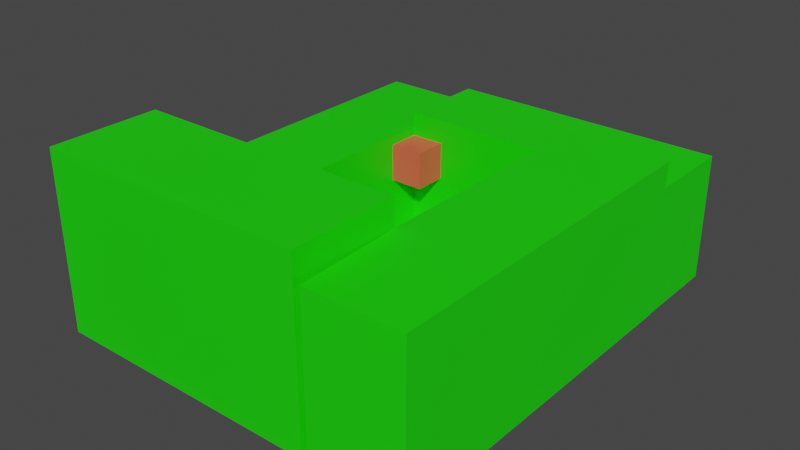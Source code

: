 # Source: testing-field.blend  (saved by Blender 3.1.7; exported with 4.5.12 LTS)
import bpy
from mathutils import Matrix  # noqa: F401  (used for matrix-valued properties, if any)

bpy.ops.wm.read_factory_settings(use_empty=True)
scene = bpy.context.scene
scene.name = 'Scene'

# ---- collections
col_collection = bpy.data.collections.new('Collection'); scene.collection.children.link(col_collection)

# ---- materials (node trees are filled in below, after node groups)
mat_material_001 = bpy.data.materials.new('Material.001')
mat_material_001.use_transparent_shadow = False
mat_material_002 = bpy.data.materials.new('Material.002')
mat_material_002.use_transparent_shadow = False
mat_material_003 = bpy.data.materials.new('Material.003')
mat_material_003.use_transparent_shadow = False
mat_material_004 = bpy.data.materials.new('Material.004')
mat_material_004.use_transparent_shadow = False
mat_material_005 = bpy.data.materials.new('Material.005')
mat_material_005.use_transparent_shadow = False
mat_material_006 = bpy.data.materials.new('Material.006')
mat_material_006.use_transparent_shadow = False

# ---- material node trees
mat_material_001.use_nodes = True; mat_material_001.node_tree.nodes.clear()
_N = mat_material_001.node_tree.nodes; _L = mat_material_001.node_tree.links
n0 = _N.new('ShaderNodeBsdfPrincipled'); n0.name = 'Principled BSDF'; n0.location = (10, 300)
n0.distribution = 'GGX'
n0.subsurface_method = 'RANDOM_WALK_SKIN'
n0.inputs[0].default_value = (0.00972, 0.8, 0.0, 1.0)
n0.inputs[3].default_value = 1.45
n0.inputs[27].default_value = (0.0, 0.0, 0.0, 1.0)
n0.inputs[28].default_value = 1.0
n1 = _N.new('ShaderNodeOutputMaterial'); n1.name = 'Material Output'; n1.location = (300, 300)
_L.new(n0.outputs[0], n1.inputs[0])
n1.is_active_output = True
mat_material_002.use_nodes = True; mat_material_002.node_tree.nodes.clear()
_N = mat_material_002.node_tree.nodes; _L = mat_material_002.node_tree.links
n0 = _N.new('ShaderNodeBsdfPrincipled'); n0.name = 'Principled BSDF'; n0.location = (10, 300)
n0.distribution = 'GGX'
n0.subsurface_method = 'RANDOM_WALK_SKIN'
n0.inputs[0].default_value = (0.8, 0.09921, 0.06724, 1.0)
n0.inputs[3].default_value = 1.45
n0.inputs[27].default_value = (0.0, 0.0, 0.0, 1.0)
n0.inputs[28].default_value = 1.0
n1 = _N.new('ShaderNodeOutputMaterial'); n1.name = 'Material Output'; n1.location = (300, 300)
_L.new(n0.outputs[0], n1.inputs[0])
n1.is_active_output = True
mat_material_003.use_nodes = True; mat_material_003.node_tree.nodes.clear()
_N = mat_material_003.node_tree.nodes; _L = mat_material_003.node_tree.links
n0 = _N.new('ShaderNodeBsdfPrincipled'); n0.name = 'Principled BSDF'; n0.location = (10, 300)
n0.distribution = 'GGX'
n0.subsurface_method = 'RANDOM_WALK_SKIN'
n0.inputs[0].default_value = (0.7157, 0.8, 0.05244, 1.0)
n0.inputs[3].default_value = 1.45
n0.inputs[27].default_value = (0.0, 0.0, 0.0, 1.0)
n0.inputs[28].default_value = 1.0
n1 = _N.new('ShaderNodeOutputMaterial'); n1.name = 'Material Output'; n1.location = (300, 300)
_L.new(n0.outputs[0], n1.inputs[0])
n1.is_active_output = True
mat_material_004.use_nodes = True; mat_material_004.node_tree.nodes.clear()
_N = mat_material_004.node_tree.nodes; _L = mat_material_004.node_tree.links
n0 = _N.new('ShaderNodeBsdfPrincipled'); n0.name = 'Principled BSDF'; n0.location = (10, 300)
n0.distribution = 'GGX'
n0.subsurface_method = 'RANDOM_WALK_SKIN'
n0.inputs[0].default_value = (0.05712, 0.8, 0.0801, 1.0)
n0.inputs[3].default_value = 1.45
n0.inputs[27].default_value = (0.0, 0.0, 0.0, 1.0)
n0.inputs[28].default_value = 1.0
n1 = _N.new('ShaderNodeOutputMaterial'); n1.name = 'Material Output'; n1.location = (300, 300)
_L.new(n0.outputs[0], n1.inputs[0])
n1.is_active_output = True
mat_material_005.use_nodes = True; mat_material_005.node_tree.nodes.clear()
_N = mat_material_005.node_tree.nodes; _L = mat_material_005.node_tree.links
n0 = _N.new('ShaderNodeBsdfPrincipled'); n0.name = 'Principled BSDF'; n0.location = (10, 300)
n0.distribution = 'GGX'
n0.subsurface_method = 'RANDOM_WALK_SKIN'
n0.inputs[0].default_value = (0.05346, 0.02959, 0.8, 1.0)
n0.inputs[3].default_value = 1.45
n0.inputs[27].default_value = (0.0, 0.0, 0.0, 1.0)
n0.inputs[28].default_value = 1.0
n1 = _N.new('ShaderNodeOutputMaterial'); n1.name = 'Material Output'; n1.location = (300, 300)
_L.new(n0.outputs[0], n1.inputs[0])
n1.is_active_output = True
mat_material_006.use_nodes = True; mat_material_006.node_tree.nodes.clear()
_N = mat_material_006.node_tree.nodes; _L = mat_material_006.node_tree.links
n0 = _N.new('ShaderNodeBsdfPrincipled'); n0.name = 'Principled BSDF'; n0.location = (10, 300)
n0.distribution = 'GGX'
n0.subsurface_method = 'RANDOM_WALK_SKIN'
n0.inputs[0].default_value = (0.8, 0.06796, 0.5569, 1.0)
n0.inputs[3].default_value = 1.45
n0.inputs[27].default_value = (0.0, 0.0, 0.0, 1.0)
n0.inputs[28].default_value = 1.0
n1 = _N.new('ShaderNodeOutputMaterial'); n1.name = 'Material Output'; n1.location = (300, 300)
_L.new(n0.outputs[0], n1.inputs[0])
n1.is_active_output = True

# ---- world
world_world = bpy.data.worlds.new('World'); scene.world = world_world
world_world.use_nodes = True; world_world.node_tree.nodes.clear()
_N = world_world.node_tree.nodes; _L = world_world.node_tree.links
n0 = _N.new('ShaderNodeOutputWorld'); n0.name = 'World Output'; n0.location = (300, 300)
n1 = _N.new('ShaderNodeBackground'); n1.name = 'Background'; n1.location = (10, 300)
n1.inputs[0].default_value = (0.05088, 0.05088, 0.05088, 1.0)
_L.new(n1.outputs[0], n0.inputs[0])
n0.is_active_output = True
world_world.color = (0.05088, 0.05088, 0.05088)
world_world.use_sun_shadow = False
world_world.sun_shadow_jitter_overblur = 0.0

# ---- meshes
me_cube = bpy.data.meshes.new('Cube')
me_cube.from_pydata([(4.989, 6.089, -0.8594), (4.989, 6.089, -1.0), (4.989, -6.683, -0.8594), (4.989, -6.683, -1.0), (-4.405, 10.8, -0.8594), (-4.405, 6.089, -1.0), (-4.405, -6.683, -0.8594), (-4.405, -6.683, -1.0), (4.989, 6.089, -1.0), (-4.405, 6.089, -1.0), (10.22, 6.089, -0.8594), (-4.405, -6.683, -1.0), (-4.405, -6.683, -0.8594), (4.989, -6.683, -0.8594), (4.989, -6.683, -1.0), (-4.405, 6.089, -0.8594), (4.989, 6.357, -1.0), (-4.405, 6.357, -1.0), (10.22, 10.85, -0.8594), (-4.405, -6.683, -1.0), (-9.532, -6.683, -0.8594), (4.989, -6.683, -0.8594), (4.989, -6.683, -1.0), (-4.405, 10.85, -0.8594), (-4.716, 6.089, -1.0), (-4.716, -6.683, -1.0), (-9.572, -6.683, -0.8594), (-9.572, 10.8, -0.8594), (-4.716, 6.089, -0.8594), (-4.716, 6.089, -1.0), (-4.716, 6.357, -0.8594), (-4.716, 6.357, -1.0), (-4.405, -6.918, -1.0), (-4.405, -6.918, -0.8594), (-4.716, -6.918, -1.0), (-4.405, -6.918, -1.0), (-9.532, -12.41, -0.8594), (4.989, -12.41, -0.8594), (4.989, -6.918, -1.0), (-4.716, -6.918, -0.8594), (5.252, 6.089, -0.8594), (5.252, 6.089, -1.0), (5.252, -12.33, -0.8594), (5.252, -6.683, -1.0), (5.252, 6.089, -0.8594), (5.252, 6.089, -1.0), (5.252, 6.357, -0.8594), (5.252, 6.357, -1.0), (5.252, -6.683, -0.8594), (5.252, -6.683, -1.0), (5.252, -6.918, -0.8594), (5.252, -6.918, -1.0), (4.989, 6.089, 7.115), (4.989, -6.683, 7.115), (-4.405, -6.683, 5.034), (-4.405, 10.8, 5.034), (-4.405, 6.089, 5.787), (10.22, 6.089, 5.787), (4.989, -6.683, 8.498), (-9.532, -6.683, 8.498), (-4.405, 10.85, 5.787), (10.22, 10.85, 5.787), (-9.572, -6.683, 5.034), (-9.572, 10.8, 5.034), (4.989, -12.41, 8.498), (-9.532, -12.41, 8.498), (5.252, 6.089, 7.115), (5.252, -12.33, 7.115), (3.12, 4.148, -1.708), (3.12, 4.148, 0.2924), (3.12, 6.148, -1.708), (3.12, 6.148, 0.2924), (5.12, 4.148, -1.708), (5.12, 4.148, 0.2924), (5.12, 6.148, -1.708), (5.12, 6.148, 0.2924), (3.839, -0.5915, -0.4356), (3.839, -0.5915, 1.564), (3.839, 1.408, -0.4356), (3.839, 1.408, 1.564), (5.839, -0.5915, -0.4356), (5.839, -0.5915, 1.564), (5.839, 1.408, -0.4356), (5.839, 1.408, 1.564), (4.151, -4.839, 0.5109), (4.151, -4.839, 2.511), (4.151, -2.839, 0.5109), (4.151, -2.839, 2.511), (6.151, -4.839, 0.5109), (6.151, -4.839, 2.511), (6.151, -2.839, 0.5109), (6.151, -2.839, 2.511), (0.4658, -6.888, 1.477), (0.4658, -6.888, 3.477), (0.4658, -4.888, 1.477), (0.4658, -4.888, 3.477), (2.466, -6.888, 1.477), (2.466, -6.888, 3.477), (2.466, -4.888, 1.477), (2.466, -4.888, 3.477), (-4.579, 4.318, 2.529), (-4.579, 4.318, 4.529), (-4.579, 6.318, 2.529), (-4.579, 6.318, 4.529), (-2.579, 4.318, 2.529), (-2.579, 4.318, 4.529), (-2.579, 6.318, 2.529), (-2.579, 6.318, 4.529), (10.25, 6.089, -0.8594), (10.25, -12.33, -0.8594), (10.25, 6.089, 7.115), (10.25, -12.33, 7.115)], [], [(0, 4, 6, 2), (7, 3, 14, 11), (15, 23, 30, 28), (5, 1, 3, 7), (1, 0, 40, 41), (4, 0, 10, 15), (6, 4, 55, 54), (11, 14, 22, 19), (2, 6, 12, 13), (3, 2, 13, 14), (0, 1, 8, 10), (5, 7, 25, 24), (6, 7, 11, 12), (1, 5, 9, 8), (23, 15, 56, 60), (17, 23, 18, 16), (12, 11, 19, 20), (8, 9, 17, 16), (2, 42, 67, 53), (13, 12, 20, 21), (14, 13, 21, 22), (16, 18, 46, 47), (25, 26, 27, 24), (29, 28, 30, 31), (24, 27, 28, 29), (9, 5, 24, 29), (6, 26, 39, 33), (23, 17, 31, 30), (4, 15, 28, 27), (17, 9, 29, 31), (38, 37, 36, 35), (32, 33, 39, 34), (37, 38, 51, 50), (25, 7, 32, 34), (7, 6, 33, 32), (26, 25, 34, 39), (19, 22, 38, 35), (20, 19, 35, 36), (41, 40, 42, 43), (44, 45, 47, 46), (49, 48, 50, 51), (10, 8, 45, 44), (21, 37, 50, 48), (8, 16, 47, 45), (0, 2, 53, 52), (22, 21, 48, 49), (38, 22, 49, 51), (2, 3, 43, 42), (3, 1, 41, 43), (18, 10, 44, 46), (54, 55, 63, 62), (58, 59, 65, 64), (56, 57, 61, 60), (52, 53, 67, 66), (4, 27, 63, 55), (27, 26, 62, 63), (40, 0, 52, 66), (26, 6, 54, 62), (21, 20, 59, 58), (20, 36, 65, 59), (66, 67, 111, 110), (15, 10, 57, 56), (37, 21, 58, 64), (36, 37, 64, 65), (10, 18, 61, 57), (18, 23, 60, 61), (68, 69, 71, 70), (70, 71, 75, 74), (74, 75, 73, 72), (72, 73, 69, 68), (70, 74, 72, 68), (75, 71, 69, 73), (76, 77, 79, 78), (78, 79, 83, 82), (82, 83, 81, 80), (80, 81, 77, 76), (78, 82, 80, 76), (83, 79, 77, 81), (84, 85, 87, 86), (86, 87, 91, 90), (90, 91, 89, 88), (88, 89, 85, 84), (86, 90, 88, 84), (91, 87, 85, 89), (92, 93, 95, 94), (94, 95, 99, 98), (98, 99, 97, 96), (96, 97, 93, 92), (94, 98, 96, 92), (99, 95, 93, 97), (100, 101, 103, 102), (102, 103, 107, 106), (106, 107, 105, 104), (104, 105, 101, 100), (102, 106, 104, 100), (107, 103, 101, 105), (109, 108, 110, 111), (42, 40, 108, 109), (67, 42, 109, 111), (40, 66, 110, 108)])
me_cube.polygons.foreach_set('material_index', [0, 0, 0, 0, 0, 0, 0, 0, 0, 0, 0, 0, 0, 0, 0, 0, 0, 0, 0, 0, 0, 0, 0, 0, 0, 0, 0, 0, 0, 0, 0, 0, 0, 0, 0, 0, 0, 0, 0, 0, 0, 0, 0, 0, 0, 0, 0, 0, 0, 0, 0, 0, 0, 0, 0, 0, 0, 0, 0, 0, 0, 0, 0, 0, 0, 0, 5, 0, 0, 5, 0, 5, 4, 4, 0, 4, 0, 4, 3, 3, 0, 3, 3, 3, 2, 2, 2, 0, 2, 2, 0, 0, 1, 1, 1, 1, 0, 0, 0, 0])
_uv = me_cube.uv_layers.new(name='UVMap')
_uv.uv.foreach_set('vector', [0.625, 0.5, 0.875, 0.5, 0.875, 0.75, 0.625, 0.75, 0.125, 0.75, 0.375, 0.75, 0.375, 0.75, 0.125, 0.75, 0.875, 0.5, 0.875, 0.5, 0.875, 0.5, 0.875, 0.5, 0.125, 0.5, 0.375, 0.5, 0.375, 0.75, 0.125, 0.75, 0.375, 0.5, 0.625, 0.5, 0.625, 0.5, 0.375, 0.5, 0.875, 0.5, 0.625, 0.5, 0.625, 0.5, 0.875, 0.5, 0.875, 0.75, 0.875, 0.5, 0.875, 0.5, 0.875, 0.75, 0.125, 0.75, 0.375, 0.75, 0.375, 0.75, 0.125, 0.75, 0.625, 0.75, 0.875, 0.75, 0.875, 0.75, 0.625, 0.75, 0.375, 0.75, 0.625, 0.75, 0.625, 0.75, 0.375, 0.75, 0.625, 0.5, 0.375, 0.5, 0.375, 0.5, 0.625, 0.5, 0.125, 0.5, 0.125, 0.75, 0.125, 0.75, 0.125, 0.5, 0.625, 0.0, 0.375, 0.0, 0.375, 0.0, 0.625, 0.0, 0.375, 0.5, 0.125, 0.5, 0.125, 0.5, 0.375, 0.5, 0.875, 0.5, 0.875, 0.5, 0.875, 0.5, 0.875, 0.5, 0.375, 0.25, 0.625, 0.25, 0.625, 0.5, 0.375, 0.5, 0.625, 0.0, 0.375, 0.0, 0.375, 0.0, 0.625, 0.0, 0.375, 0.5, 0.125, 0.5, 0.125, 0.5, 0.375, 0.5, 0.625, 0.75, 0.625, 0.75, 0.625, 0.75, 0.625, 0.75, 0.625, 0.75, 0.875, 0.75, 0.875, 0.75, 0.625, 0.75, 0.375, 0.75, 0.625, 0.75, 0.625, 0.75, 0.375, 0.75, 0.375, 0.5, 0.625, 0.5, 0.625, 0.5, 0.375, 0.5, 0.375, 0.0, 0.625, 0.0, 0.625, 0.25, 0.375, 0.25, 0.375, 0.25, 0.625, 0.25, 0.625, 0.25, 0.375, 0.25, 0.375, 0.25, 0.625, 0.25, 0.625, 0.25, 0.375, 0.25, 0.125, 0.5, 0.125, 0.5, 0.125, 0.5, 0.125, 0.5, 0.875, 0.75, 0.875, 0.75, 0.875, 0.75, 0.875, 0.75, 0.625, 0.25, 0.375, 0.25, 0.375, 0.25, 0.625, 0.25, 0.875, 0.5, 0.875, 0.5, 0.875, 0.5, 0.875, 0.5, 0.125, 0.5, 0.125, 0.5, 0.125, 0.5, 0.125, 0.5, 0.375, 0.75, 0.625, 0.75, 0.625, 1.0, 0.375, 1.0, 0.375, 0.0, 0.625, 0.0, 0.625, 0.0, 0.375, 0.0, 0.625, 0.75, 0.375, 0.75, 0.375, 0.75, 0.625, 0.75, 0.125, 0.75, 0.125, 0.75, 0.125, 0.75, 0.125, 0.75, 0.375, 0.0, 0.625, 0.0, 0.625, 0.0, 0.375, 0.0, 0.625, 0.0, 0.375, 0.0, 0.375, 0.0, 0.625, 0.0, 0.125, 0.75, 0.375, 0.75, 0.375, 0.75, 0.125, 0.75, 0.625, 0.0, 0.375, 0.0, 0.375, 0.0, 0.625, 0.0, 0.375, 0.5, 0.625, 0.5, 0.625, 0.75, 0.375, 0.75, 0.625, 0.5, 0.375, 0.5, 0.375, 0.5, 0.625, 0.5, 0.375, 0.75, 0.625, 0.75, 0.625, 0.75, 0.375, 0.75, 0.625, 0.5, 0.375, 0.5, 0.375, 0.5, 0.625, 0.5, 0.625, 0.75, 0.625, 0.75, 0.625, 0.75, 0.625, 0.75, 0.375, 0.5, 0.375, 0.5, 0.375, 0.5, 0.375, 0.5, 0.625, 0.5, 0.625, 0.75, 0.625, 0.75, 0.625, 0.5, 0.375, 0.75, 0.625, 0.75, 0.625, 0.75, 0.375, 0.75, 0.375, 0.75, 0.375, 0.75, 0.375, 0.75, 0.375, 0.75, 0.625, 0.75, 0.375, 0.75, 0.375, 0.75, 0.625, 0.75, 0.375, 0.75, 0.375, 0.5, 0.375, 0.5, 0.375, 0.75, 0.625, 0.5, 0.625, 0.5, 0.625, 0.5, 0.625, 0.5, 0.875, 0.75, 0.875, 0.5, 0.875, 0.5, 0.875, 0.75, 0.625, 0.75, 0.875, 0.75, 0.875, 0.75, 0.625, 0.75, 0.875, 0.5, 0.625, 0.5, 0.625, 0.5, 0.875, 0.5, 0.625, 0.5, 0.625, 0.75, 0.625, 0.75, 0.625, 0.5, 0.875, 0.5, 0.875, 0.5, 0.875, 0.5, 0.875, 0.5, 0.625, 0.25, 0.625, 0.0, 0.625, 0.0, 0.625, 0.25, 0.625, 0.5, 0.625, 0.5, 0.625, 0.5, 0.625, 0.5, 0.875, 0.75, 0.875, 0.75, 0.875, 0.75, 0.875, 0.75, 0.625, 0.75, 0.875, 0.75, 0.875, 0.75, 0.625, 0.75, 0.625, 0.0, 0.625, 0.0, 0.625, 0.0, 0.625, 0.0, 0.625, 0.5, 0.625, 0.75, 0.625, 0.75, 0.625, 0.5, 0.875, 0.5, 0.625, 0.5, 0.625, 0.5, 0.875, 0.5, 0.625, 0.75, 0.625, 0.75, 0.625, 0.75, 0.625, 0.75, 0.625, 1.0, 0.625, 0.75, 0.625, 0.75, 0.625, 1.0, 0.625, 0.5, 0.625, 0.5, 0.625, 0.5, 0.625, 0.5, 0.625, 0.5, 0.625, 0.25, 0.625, 0.25, 0.625, 0.5, 0.375, 0.0, 0.625, 0.0, 0.625, 0.25, 0.375, 0.25, 0.375, 0.25, 0.625, 0.25, 0.625, 0.5, 0.375, 0.5, 0.375, 0.5, 0.625, 0.5, 0.625, 0.75, 0.375, 0.75, 0.375, 0.75, 0.625, 0.75, 0.625, 1.0, 0.375, 1.0, 0.125, 0.5, 0.375, 0.5, 0.375, 0.75, 0.125, 0.75, 0.625, 0.5, 0.875, 0.5, 0.875, 0.75, 0.625, 0.75, 0.375, -0.009855, 0.625, -0.009855, 0.625, 0.2401, 0.375, 0.2401, 0.375, 0.2401, 0.625, 0.2401, 0.691, 0.5099, 0.309, 0.5099, 0.309, 0.5099, 0.691, 0.5099, 0.625, 0.816, 0.375, 0.816, 0.375, 0.816, 0.625, 0.816, 0.625, 1.066, 0.375, 1.066, 0.05895, 0.5099, 0.309, 0.5099, 0.375, 0.816, 0.05895, 0.7599, 0.691, 0.5099, 0.941, 0.5099, 0.941, 0.7599, 0.625, 0.816, 0.375, 0.0, 0.625, 0.0, 0.625, 0.25, 0.375, 0.25, 0.375, 0.25, 0.625, 0.25, 0.625, 0.5, 0.375, 0.5, 0.375, 0.5, 0.625, 0.5, 0.625, 0.75, 0.375, 0.75, 0.375, 0.75, 0.625, 0.75, 0.625, 1.0, 0.375, 1.0, 0.125, 0.5, 0.375, 0.5, 0.375, 0.75, 0.125, 0.75, 0.625, 0.5, 0.875, 0.5, 0.875, 0.75, 0.625, 0.75, 0.375, 0.0, 0.625, 0.0, 0.625, 0.25, 0.375, 0.25, 0.375, 0.25, 0.625, 0.25, 0.625, 0.5, 0.375, 0.5, 0.375, 0.5, 0.625, 0.5, 0.625, 0.75, 0.375, 0.75, 0.375, 0.75, 0.625, 0.75, 0.625, 1.0, 0.375, 1.0, 0.125, 0.5, 0.375, 0.5, 0.375, 0.75, 0.125, 0.75, 0.625, 0.5, 0.875, 0.5, 0.875, 0.75, 0.625, 0.75, 0.375, 0.0, 0.625, 0.0, 0.625, 0.25, 0.375, 0.25, 0.375, 0.25, 0.625, 0.25, 0.625, 0.5, 0.375, 0.5, 0.375, 0.5, 0.625, 0.5, 0.625, 0.75, 0.375, 0.75, 0.375, 0.75, 0.625, 0.75, 0.625, 1.0, 0.375, 1.0, 0.125, 0.5, 0.375, 0.5, 0.375, 0.75, 0.125, 0.75, 0.625, 0.5, 0.875, 0.5, 0.875, 0.75, 0.625, 0.75, 0.625, 0.75, 0.625, 0.5, 0.625, 0.5, 0.625, 0.75, 0.625, 0.75, 0.625, 0.5, 0.625, 0.5, 0.625, 0.75, 0.625, 0.75, 0.625, 0.75, 0.625, 0.75, 0.625, 0.75, 0.625, 0.5, 0.625, 0.5, 0.625, 0.5, 0.625, 0.5])
me_cube.materials.append(mat_material_001)
me_cube.materials.append(mat_material_002)
me_cube.materials.append(mat_material_003)
me_cube.materials.append(mat_material_004)
me_cube.materials.append(mat_material_005)
me_cube.materials.append(mat_material_006)
me_cube.use_remesh_preserve_volume = False
me_cube.use_remesh_preserve_attributes = False
me_cube.use_mirror_vertex_groups = False
me_cube.update()

# ---- objects
ob_cube = bpy.data.objects.new('Cube', me_cube)

# ---- transforms, parenting, visibility, modifiers, constraints
ob_cube.location = (0.0, 0.0, 0.0)
ob_cube.lock_rotations_4d = False
ob_cube.empty_display_type = 'ARROWS'
ob_cube.lineart.crease_threshold = 0.0

# ---- collection membership
col_collection.objects.link(ob_cube)

# ---- scene / render settings (as saved in the file)
scene.frame_start = 1; scene.frame_end = 250; scene.frame_set(2)
scene.render.engine = 'BLENDER_EEVEE_NEXT'
scene.cycles.sampling_pattern = 'TABULATED_SOBOL'
scene.cycles.use_light_tree = False
scene.view_settings.view_transform = 'Filmic'
bpy.context.view_layer.update()

# ---- added for rendering (the .blend has no active camera and no usable light): camera, sun
cam_auto = bpy.data.cameras.new('AutoCamera')
cam_auto.lens = 50.0
cam_auto.sensor_width = 36.0
cam_auto.clip_end = 1000.0
ob_auto_camera = bpy.data.objects.new('AutoCamera', cam_auto)
scene.collection.objects.link(ob_auto_camera)
ob_auto_camera.location = (30.1446, -36.5481, 27.2406)
ob_auto_camera.rotation_euler = (1.09748, -7.21219e-08, 0.694738)
scene.camera = ob_auto_camera
light_auto_sun = bpy.data.lights.new('AutoSun', 'SUN')
light_auto_sun.energy = 3.0
light_auto_sun.angle = 0.0523599
ob_auto_sun = bpy.data.objects.new('AutoSun', light_auto_sun)
scene.collection.objects.link(ob_auto_sun)
ob_auto_sun.rotation_euler = (0.872665, 0.174533, 0.523599)
bpy.context.view_layer.update()
